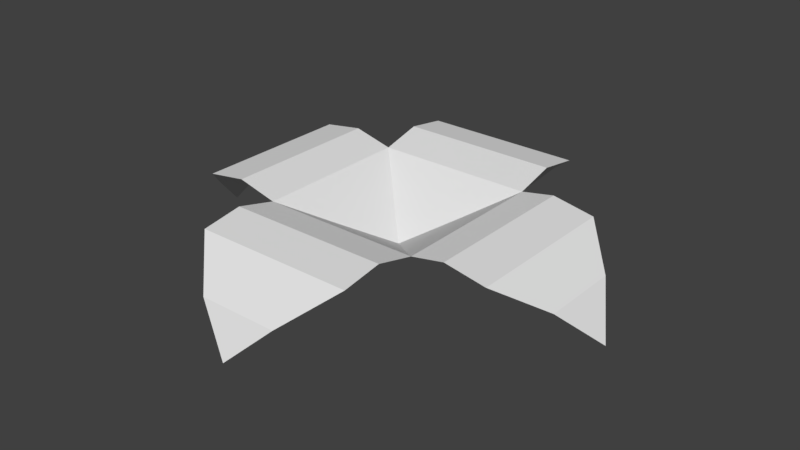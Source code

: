 # Source: Mod_Shrub.blend  (saved by Blender 2.80.75; exported with 4.5.12 LTS)
import bpy
from mathutils import Matrix  # noqa: F401  (used for matrix-valued properties, if any)

bpy.ops.wm.read_factory_settings(use_empty=True)
scene = bpy.context.scene
scene.name = 'Scene'

# ---- collections
col_collection_1 = bpy.data.collections.new('Collection 1'); scene.collection.children.link(col_collection_1)

# ---- materials (node trees are filled in below, after node groups)
mat_tileset = bpy.data.materials.new('Tileset')
mat_tileset.alpha_threshold = 0.0
mat_tileset.use_transparent_shadow = False
mat_tileset.roughness = 0.5
mat_tileset.line_color = (0.0, 0.0, 0.0, 1.0)

# ---- material node trees

# ---- world
world_world = bpy.data.worlds.new('World'); scene.world = world_world
world_world.color = (0.05088, 0.05088, 0.05088)
world_world.use_sun_shadow = False
world_world.sun_shadow_jitter_overblur = 0.0
world_world.cycles.sampling_method = 'MANUAL'

# ---- meshes
me_cube = bpy.data.meshes.new('Cube')
me_cube.from_pydata([(-0.1667, -0.3333, 0.2878), (0.1667, -0.25, 0.3004), (0.08333, -0.25, 0.3004), (0.0, -0.25, 0.3004), (-0.08333, -0.25, 0.3004), (-0.1667, -0.25, 0.3004), (0.3234, 0.1667, 0.2766), (0.2366, 0.1667, 0.2926), (0.1667, 0.1667, 0.2794), (0.08333, 0.1667, 0.2794), (0.3234, -0.1667, 0.2766), (0.2366, -0.1667, 0.2926), (0.1667, -0.1667, 0.2794), (0.08333, -0.1667, 0.2794), (0.0, 0.1667, 0.2794), (-0.08333, 0.1667, 0.2794), (-0.1667, 0.1667, 0.2794), (-0.25, 0.1667, 0.3004), (-0.3333, 0.1667, 0.2878), (0.0, -0.1667, 0.2794), (-0.08333, -0.1667, 0.2794), (-0.1667, -0.1667, 0.2794), (-0.25, -0.1667, 0.3004), (-0.3333, -0.1667, 0.2878), (0.1667, 0.25, 0.3004), (0.08333, 0.25, 0.3004), (0.0, 0.25, 0.3004), (0.4033, -0.08333, 0.2189), (0.3234, -0.08333, 0.2766), (0.2366, -0.08333, 0.2926), (0.1667, -0.08333, 0.2794), (0.08333, -0.08333, 0.2283), (0.0, -0.08333, 0.2283), (-0.08333, 0.25, 0.3004), (-0.1667, 0.25, 0.3004), (0.1667, 0.3333, 0.2878), (0.08333, 0.3333, 0.2878), (-0.08333, -0.08333, 0.2283), (-0.1667, -0.08333, 0.2794), (-0.25, -0.08333, 0.3004), (-0.3333, -0.08333, 0.2878), (-0.4167, -0.08333, 0.2189), (0.4033, 2.98e-08, 0.2189), (0.3234, 2.98e-08, 0.2766), (0.2366, 1.49e-08, 0.2926), (0.1667, 1.49e-08, 0.2794), (0.08333, 0.0, 0.2283), (0.0, 0.0, 0.1791), (-0.08333, 0.4167, 0.2189), (-0.08333, 0.0, 0.2283), (-0.1667, -1.49e-08, 0.2794), (-0.25, -1.49e-08, 0.3004), (-0.1667, 0.3333, 0.2878), (-0.3333, -2.98e-08, 0.2878), (-0.4167, -2.98e-08, 0.2189), (-0.08333, 0.3333, 0.2878), (0.0, 0.3333, 0.2878), (0.4033, 0.08333, 0.2189), (0.3234, 0.08333, 0.2766), (0.2366, 0.08333, 0.2926), (0.0, 0.4167, 0.2189), (0.08333, 0.4167, 0.2189), (0.1667, 0.08333, 0.2794), (0.08333, 0.08333, 0.2283), (0.0, 0.08333, 0.2283), (-0.08333, 0.08333, 0.2283), (-0.1667, 0.08333, 0.2794), (-0.25, 0.08333, 0.3004), (-0.3333, 0.08333, 0.2878), (-0.4167, 0.08333, 0.2189), (-0.08333, -0.3333, 0.2878), (0.0, -0.3333, 0.2878), (0.08333, -0.3333, 0.2878), (0.1667, -0.3333, 0.2878), (-0.08333, -0.4167, 0.2189), (0.0, -0.4167, 0.2189), (0.08333, -0.4167, 0.2189), (0.4602, 2.98e-08, 0.1381), (0.0, 0.4609, 0.1381), (-0.4582, -2.98e-08, 0.136), (0.0, -0.4552, 0.1401)], [], [(38, 21, 37), (20, 37, 21), (52, 34, 33, 55), (55, 33, 26, 56), (56, 26, 25, 36), (39, 22, 21, 38), (12, 31, 13), (37, 20, 19, 32), (32, 19, 13, 31), (36, 25, 24, 35), (48, 52, 55), (48, 55, 56, 60), (60, 56, 36, 61), (45, 30, 29, 44), (49, 37, 47), (53, 40, 39, 51), (54, 41, 40, 53), (50, 38, 37, 49), (51, 39, 38, 50), (61, 36, 35), (69, 54, 53, 68), (46, 31, 30, 45), (71, 75, 76, 72), (73, 72, 76), (32, 47, 37), (44, 29, 28, 43), (46, 47, 31), (68, 53, 51, 67), (3, 71, 72, 2), (2, 72, 73, 1), (43, 28, 27, 42), (31, 47, 32), (30, 12, 11, 29), (29, 11, 10, 28), (28, 10, 27), (64, 47, 63), (66, 50, 49, 65), (4, 70, 71, 3), (5, 0, 70, 4), (67, 51, 50, 66), (46, 63, 47), (62, 45, 44, 59), (63, 46, 45, 62), (70, 74, 75, 71), (70, 0, 74), (30, 31, 12), (47, 65, 49), (9, 63, 8), (64, 65, 47), (17, 67, 66, 16), (18, 68, 67, 17), (23, 40, 41), (58, 43, 42, 57), (59, 44, 43, 58), (15, 16, 65), (15, 65, 64, 14), (14, 64, 63, 9), (62, 8, 63), (21, 5, 4, 20), (20, 4, 3, 19), (19, 3, 2, 13), (8, 62, 59, 7), (7, 59, 58, 6), (57, 6, 58), (65, 16, 66), (25, 9, 8, 24), (26, 14, 9, 25), (40, 23, 22, 39), (68, 18, 69), (13, 2, 1, 12), (33, 15, 14, 26), (34, 16, 15, 33), (42, 27, 77), (42, 77, 57), (60, 61, 78), (60, 78, 48), (75, 74, 80), (54, 79, 41), (76, 75, 80), (69, 79, 54)])
_uv = me_cube.uv_layers.new(name='UVMap')
_uv.uv.foreach_set('vector', [0.625, 0.5625, 0.625, 0.625, 0.5625, 0.5625, 0.5625, 0.625, 0.5625, 0.5625, 0.625, 0.625, 0.625, 0.25, 0.625, 0.3125, 0.5625, 0.3125, 0.5625, 0.25, 0.5625, 0.25, 0.5625, 0.3125, 0.5, 0.3125, 0.5, 0.25, 0.5, 0.25, 0.5, 0.3125, 0.4375, 0.3125, 0.4375, 0.25, 0.6875, 0.5625, 0.6875, 0.625, 0.625, 0.625, 0.625, 0.5625, 0.375, 0.625, 0.4375, 0.5625, 0.4375, 0.625, 0.5625, 0.5625, 0.5625, 0.625, 0.5, 0.625, 0.5, 0.5625, 0.5, 0.5625, 0.5, 0.625, 0.4375, 0.625, 0.4375, 0.5625, 0.4375, 0.25, 0.4375, 0.3125, 0.375, 0.3125, 0.375, 0.25, 0.5625, 0.1875, 0.625, 0.25, 0.5625, 0.25, 0.5625, 0.1875, 0.5625, 0.25, 0.5, 0.25, 0.5, 0.1875, 0.5, 0.1875, 0.5, 0.25, 0.4375, 0.25, 0.4375, 0.1875, 0.375, 0.5, 0.375, 0.5625, 0.3125, 0.5625, 0.3125, 0.5, 0.5625, 0.5, 0.5625, 0.5625, 0.5, 0.5, 0.75, 0.5, 0.75, 0.5625, 0.6875, 0.5625, 0.6875, 0.5, 0.8125, 0.5, 0.8125, 0.5625, 0.75, 0.5625, 0.75, 0.5, 0.625, 0.5, 0.625, 0.5625, 0.5625, 0.5625, 0.5625, 0.5, 0.6875, 0.5, 0.6875, 0.5625, 0.625, 0.5625, 0.625, 0.5, 0.4375, 0.1875, 0.4375, 0.25, 0.375, 0.25, 0.8125, 0.4375, 0.8125, 0.5, 0.75, 0.5, 0.75, 0.4375, 0.4375, 0.5, 0.4375, 0.5625, 0.375, 0.5625, 0.375, 0.5, 0.5, 0.75, 0.5, 0.8125, 0.4375, 0.8125, 0.4375, 0.75, 0.375, 0.75, 0.4375, 0.75, 0.4375, 0.8125, 0.5, 0.5625, 0.5, 0.5, 0.5625, 0.5625, 0.3125, 0.5, 0.3125, 0.5625, 0.25, 0.5625, 0.25, 0.5, 0.4375, 0.5, 0.5, 0.5, 0.4375, 0.5625, 0.75, 0.4375, 0.75, 0.5, 0.6875, 0.5, 0.6875, 0.4375, 0.5, 0.6875, 0.5, 0.75, 0.4375, 0.75, 0.4375, 0.6875, 0.4375, 0.6875, 0.4375, 0.75, 0.375, 0.75, 0.375, 0.6875, 0.25, 0.5, 0.25, 0.5625, 0.1875, 0.5625, 0.1875, 0.5, 0.4375, 0.5625, 0.5, 0.5, 0.5, 0.5625, 0.375, 0.5625, 0.375, 0.625, 0.3125, 0.625, 0.3125, 0.5625, 0.3125, 0.5625, 0.3125, 0.625, 0.25, 0.625, 0.25, 0.5625, 0.25, 0.5625, 0.25, 0.625, 0.1875, 0.5625, 0.5, 0.4375, 0.5, 0.5, 0.4375, 0.4375, 0.625, 0.4375, 0.625, 0.5, 0.5625, 0.5, 0.5625, 0.4375, 0.5625, 0.6875, 0.5625, 0.75, 0.5, 0.75, 0.5, 0.6875, 0.625, 0.6875, 0.625, 0.75, 0.5625, 0.75, 0.5625, 0.6875, 0.6875, 0.4375, 0.6875, 0.5, 0.625, 0.5, 0.625, 0.4375, 0.4375, 0.5, 0.4375, 0.4375, 0.5, 0.5, 0.375, 0.4375, 0.375, 0.5, 0.3125, 0.5, 0.3125, 0.4375, 0.4375, 0.4375, 0.4375, 0.5, 0.375, 0.5, 0.375, 0.4375, 0.5625, 0.75, 0.5625, 0.8125, 0.5, 0.8125, 0.5, 0.75, 0.5625, 0.75, 0.625, 0.75, 0.5625, 0.8125, 0.375, 0.5625, 0.4375, 0.5625, 0.375, 0.625, 0.5, 0.5, 0.5625, 0.4375, 0.5625, 0.5, 0.4375, 0.375, 0.4375, 0.4375, 0.375, 0.375, 0.5, 0.4375, 0.5625, 0.4375, 0.5, 0.5, 0.6875, 0.375, 0.6875, 0.4375, 0.625, 0.4375, 0.625, 0.375, 0.75, 0.375, 0.75, 0.4375, 0.6875, 0.4375, 0.6875, 0.375, 0.75, 0.625, 0.75, 0.5625, 0.8125, 0.5625, 0.25, 0.4375, 0.25, 0.5, 0.1875, 0.5, 0.1875, 0.4375, 0.3125, 0.4375, 0.3125, 0.5, 0.25, 0.5, 0.25, 0.4375, 0.5625, 0.375, 0.625, 0.375, 0.5625, 0.4375, 0.5625, 0.375, 0.5625, 0.4375, 0.5, 0.4375, 0.5, 0.375, 0.5, 0.375, 0.5, 0.4375, 0.4375, 0.4375, 0.4375, 0.375, 0.375, 0.4375, 0.375, 0.375, 0.4375, 0.4375, 0.625, 0.625, 0.625, 0.6875, 0.5625, 0.6875, 0.5625, 0.625, 0.5625, 0.625, 0.5625, 0.6875, 0.5, 0.6875, 0.5, 0.625, 0.5, 0.625, 0.5, 0.6875, 0.4375, 0.6875, 0.4375, 0.625, 0.375, 0.375, 0.375, 0.4375, 0.3125, 0.4375, 0.3125, 0.375, 0.3125, 0.375, 0.3125, 0.4375, 0.25, 0.4375, 0.25, 0.375, 0.1875, 0.4375, 0.25, 0.375, 0.25, 0.4375, 0.5625, 0.4375, 0.625, 0.375, 0.625, 0.4375, 0.4375, 0.3125, 0.4375, 0.375, 0.375, 0.375, 0.375, 0.3125, 0.5, 0.3125, 0.5, 0.375, 0.4375, 0.375, 0.4375, 0.3125, 0.75, 0.5625, 0.75, 0.625, 0.6875, 0.625, 0.6875, 0.5625, 0.75, 0.4375, 0.75, 0.375, 0.8125, 0.4375, 0.4375, 0.625, 0.4375, 0.6875, 0.375, 0.6875, 0.375, 0.625, 0.5625, 0.3125, 0.5625, 0.375, 0.5, 0.375, 0.5, 0.3125, 0.625, 0.3125, 0.625, 0.375, 0.5625, 0.375, 0.5625, 0.3125, 0.1875, 0.5, 0.1875, 0.5625, 0.125, 0.5, 0.1875, 0.5, 0.125, 0.5, 0.1875, 0.4375, 0.5, 0.1875, 0.4375, 0.1875, 0.5, 0.125, 0.5, 0.1875, 0.5, 0.125, 0.5625, 0.1875, 0.5, 0.8125, 0.5625, 0.8125, 0.5, 0.875, 0.8125, 0.5, 0.875, 0.5, 0.8125, 0.5625, 0.4375, 0.8125, 0.5, 0.8125, 0.5, 0.875, 0.8125, 0.4375, 0.875, 0.5, 0.8125, 0.5])
me_cube.materials.append(mat_tileset)
me_cube.use_remesh_preserve_volume = False
me_cube.use_remesh_preserve_attributes = False
me_cube.use_mirror_vertex_groups = False
me_cube.update()

# ---- objects
ob_model = bpy.data.objects.new('Model', me_cube)

# ---- transforms, parenting, visibility, modifiers, constraints
ob_model.location = (0.001912, -7.136e-05, -0.0007625)
ob_model.lock_rotations_4d = False
ob_model.empty_display_type = 'ARROWS'
ob_model.lineart.crease_threshold = 0.0
_vg = ob_model.vertex_groups.new(name='Group')

# ---- collection membership
col_collection_1.objects.link(ob_model)

# ---- scene / render settings (as saved in the file)
scene.frame_start = 1; scene.frame_end = 250; scene.frame_set(1)
scene.render.engine = 'BLENDER_EEVEE_NEXT'
scene.render.resolution_percentage = 50
scene.render.dither_intensity = 0.0
scene.cycles.use_denoising = False
scene.cycles.samples = 128
scene.cycles.sampling_pattern = 'TABULATED_SOBOL'
scene.cycles.use_adaptive_sampling = False
scene.cycles.use_light_tree = False
scene.cycles.blur_glossy = 0.0
scene.cycles.sample_clamp_indirect = 0.0
scene.view_settings.view_transform = 'Standard'
bpy.context.view_layer.update()

# ---- added for rendering (the .blend has no active camera and no usable light): camera, sun
cam_auto = bpy.data.cameras.new('AutoCamera')
cam_auto.lens = 50.0
cam_auto.sensor_width = 36.0
cam_auto.clip_end = 1000.0
ob_auto_camera = bpy.data.objects.new('AutoCamera', cam_auto)
scene.collection.objects.link(ob_auto_camera)
ob_auto_camera.location = (1.21275, -1.44897, 1.18533)
ob_auto_camera.rotation_euler = (1.09748, -7.21219e-08, 0.694738)
scene.camera = ob_auto_camera
light_auto_sun = bpy.data.lights.new('AutoSun', 'SUN')
light_auto_sun.energy = 3.0
light_auto_sun.angle = 0.0523599
ob_auto_sun = bpy.data.objects.new('AutoSun', light_auto_sun)
scene.collection.objects.link(ob_auto_sun)
ob_auto_sun.rotation_euler = (0.872665, 0.174533, 0.523599)
bpy.context.view_layer.update()
